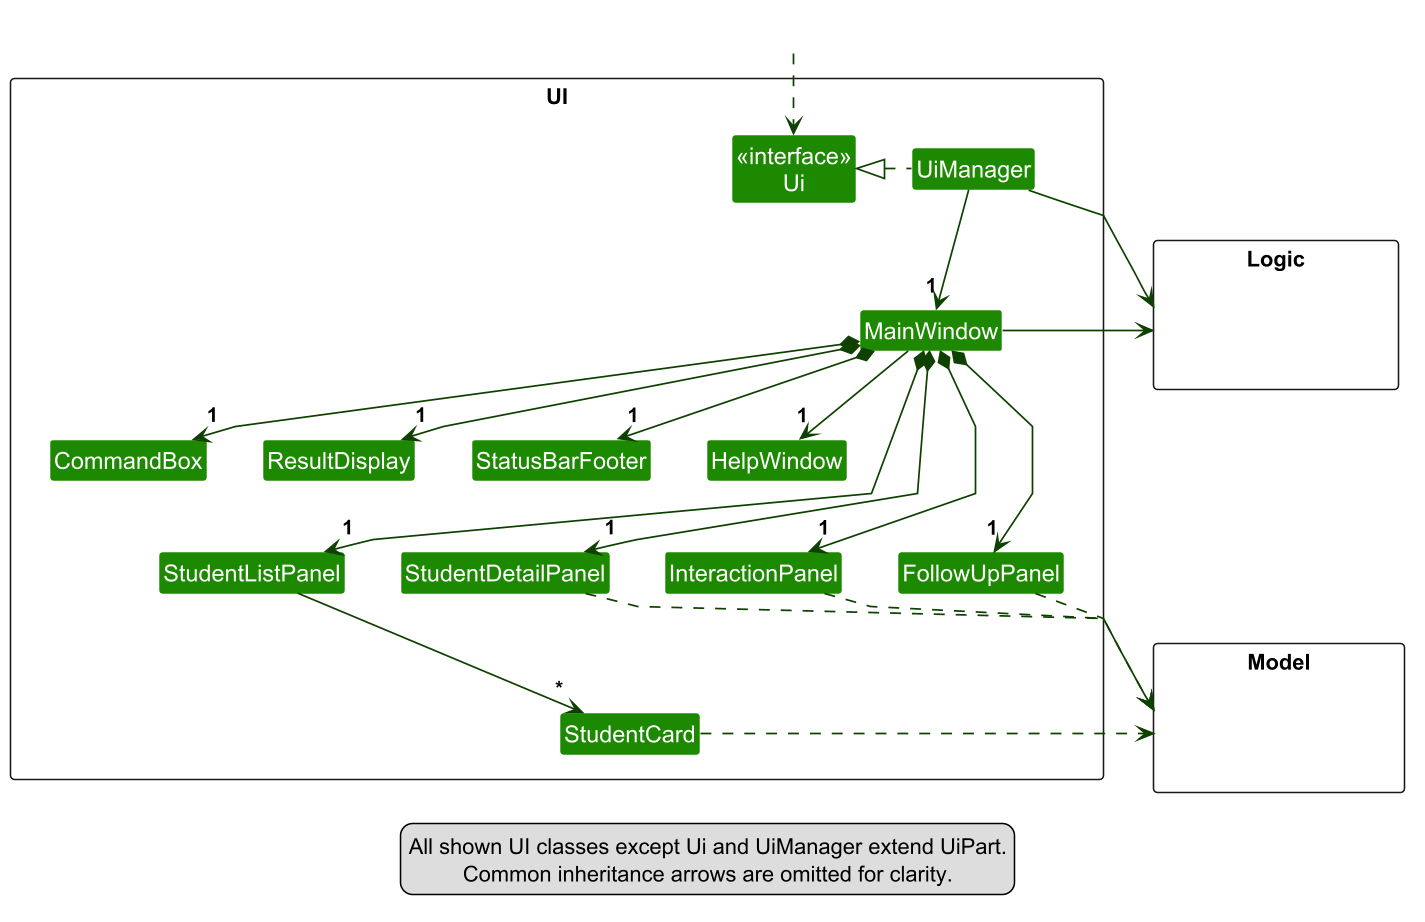

The diagram above was rendered by PlantUML. Its source (embedded in the PNG):
@startuml
!include style.puml
skinparam arrowThickness 1.1
skinparam arrowColor UI_COLOR_T4
skinparam classBackgroundColor UI_COLOR
skinparam linetype polyline
skinparam nodesep 35
skinparam ranksep 45
skinparam dpi 150

package UI <<Rectangle>>{
Class "<<interface>>\nUi" as Ui
Class UiManager
Class MainWindow
together {
Class CommandBox
Class ResultDisplay
Class StatusBarFooter
Class HelpWindow
}
together {
Class StudentListPanel
Class StudentDetailPanel
Class InteractionPanel
Class FollowUpPanel
}
Class StudentCard
}

package Model <<Rectangle>> {
Class HiddenModel #FFFFFF
}

package Logic <<Rectangle>> {
Class HiddenLogic #FFFFFF
}

Class HiddenOutside #FFFFFF
HiddenOutside ..> Ui

UiManager .left.|> Ui
UiManager -down-> "1" MainWindow
MainWindow *-down->  "1" CommandBox
MainWindow *-down-> "1" ResultDisplay
MainWindow *-down-> "1" StudentListPanel
MainWindow *-down-> "1" StudentDetailPanel
MainWindow *-down-> "1" InteractionPanel
MainWindow *-down-> "1" FollowUpPanel
MainWindow *-down-> "1" StatusBarFooter
MainWindow -down-> "1" HelpWindow

StudentListPanel -down-> "*" StudentCard

StudentCard .right.> Model
StudentDetailPanel .down.> Model
InteractionPanel .down.> Model
FollowUpPanel .down.> Model
UiManager -right-> Logic
MainWindow -right-> Logic

CommandBox -[hidden]right-> ResultDisplay
ResultDisplay -[hidden]right-> StatusBarFooter
StatusBarFooter -[hidden]right-> HelpWindow
StudentListPanel -[hidden]right-> StudentDetailPanel
StudentDetailPanel -[hidden]right-> InteractionPanel
InteractionPanel -[hidden]right-> FollowUpPanel
CommandBox -[hidden]down-> StudentListPanel

legend bottom
    All shown UI classes except Ui and UiManager extend UiPart.
    Common inheritance arrows are omitted for clarity.
endlegend
@enduml